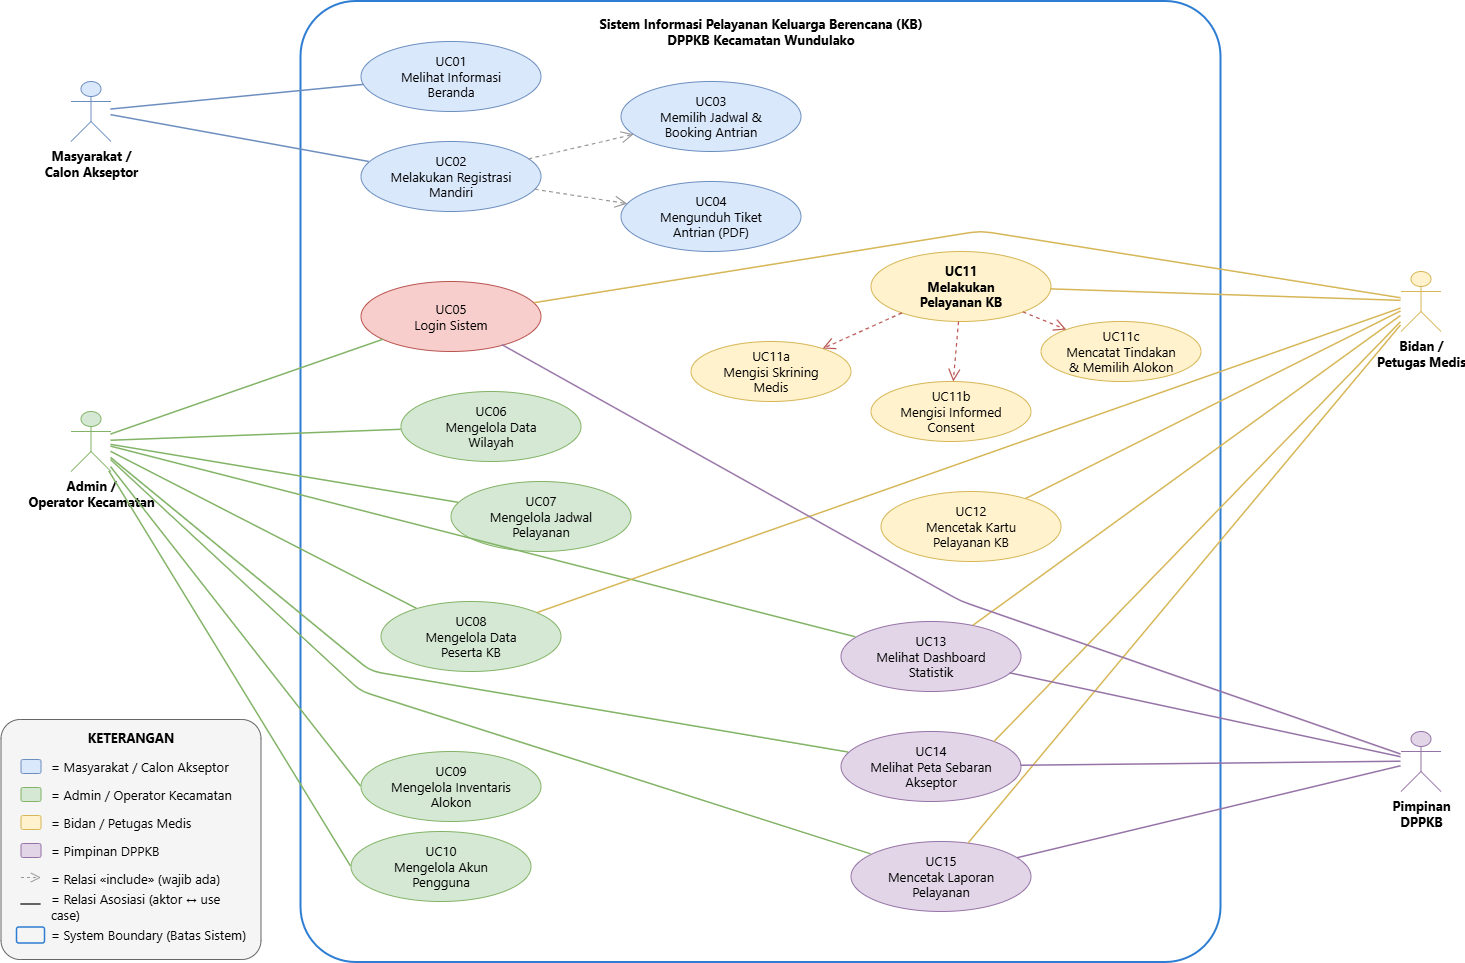

The diagram above was exported from draw.io. Its source (the exported page's mxGraphModel, read from the mxfile embedded in the PNG):
<mxGraphModel dx="1885" dy="1121" grid="1" gridSize="10" guides="1" tooltips="1" connect="1" arrows="1" fold="1" page="1" pageScale="1" pageWidth="1600" pageHeight="1100" math="0" shadow="0">
  <root>
    <mxCell id="0" />
    <mxCell id="1" parent="0" />
    <mxCell id="sys-boundary" parent="1" style="shape=rect;whiteSpace=wrap;html=1;fillColor=none;strokeColor=#2D7DD2;strokeWidth=2;dashed=0;verticalAlign=top;fontStyle=1;fontSize=13;fontFamily=Segoe UI;align=center;spacingTop=8;arcSize=6;rounded=1;" value="Sistem Informasi Pelayanan Keluarga Berencana (KB)&#10;DPPKB Kecamatan Wundulako" vertex="1">
      <mxGeometry height="961" width="920" x="340" y="20" as="geometry" />
    </mxCell>
    <mxCell id="actor-masyarakat" parent="1" style="shape=umlActor;verticalLabelPosition=bottom;verticalAlign=top;html=1;outlineConnect=0;fillColor=#dae8fc;strokeColor=#6c8ebf;fontSize=13;fontFamily=Segoe UI;fontStyle=1;" value="Masyarakat /&#10;Calon Akseptor" vertex="1">
      <mxGeometry height="60" width="40" x="110" y="100" as="geometry" />
    </mxCell>
    <mxCell id="actor-admin" parent="1" style="shape=umlActor;verticalLabelPosition=bottom;verticalAlign=top;html=1;outlineConnect=0;fillColor=#d5e8d4;strokeColor=#82b366;fontSize=13;fontFamily=Segoe UI;fontStyle=1;" value="Admin /&#10;Operator Kecamatan" vertex="1">
      <mxGeometry height="60" width="40" x="110" y="430" as="geometry" />
    </mxCell>
    <mxCell id="actor-bidan" parent="1" style="shape=umlActor;verticalLabelPosition=bottom;verticalAlign=top;html=1;outlineConnect=0;fillColor=#fff2cc;strokeColor=#d6b656;fontSize=13;fontFamily=Segoe UI;fontStyle=1;" value="Bidan /&#10;Petugas Medis" vertex="1">
      <mxGeometry height="60" width="40" x="1440" y="290" as="geometry" />
    </mxCell>
    <mxCell id="actor-pimpinan" parent="1" style="shape=umlActor;verticalLabelPosition=bottom;verticalAlign=top;html=1;outlineConnect=0;fillColor=#e1d5e7;strokeColor=#9673a6;fontSize=13;fontFamily=Segoe UI;fontStyle=1;" value="Pimpinan&#10;DPPKB" vertex="1">
      <mxGeometry height="60" width="40" x="1440" y="750" as="geometry" />
    </mxCell>
    <mxCell id="uc01" parent="1" style="ellipse;whiteSpace=wrap;html=1;fillColor=#dae8fc;strokeColor=#6c8ebf;fontSize=13;fontFamily=Segoe UI;fontStyle=0;verticalAlign=middle;spacingTop=0;" value="UC01&#10;Melihat Informasi&#10;Beranda" vertex="1">
      <mxGeometry height="70" width="180" x="400" y="60" as="geometry" />
    </mxCell>
    <mxCell id="uc02" parent="1" style="ellipse;whiteSpace=wrap;html=1;fillColor=#dae8fc;strokeColor=#6c8ebf;fontSize=13;fontFamily=Segoe UI;fontStyle=0;verticalAlign=middle;" value="UC02&#10;Melakukan Registrasi&#10;Mandiri" vertex="1">
      <mxGeometry height="70" width="180" x="400" y="160" as="geometry" />
    </mxCell>
    <mxCell id="uc03" parent="1" style="ellipse;whiteSpace=wrap;html=1;fillColor=#dae8fc;strokeColor=#6c8ebf;fontSize=13;fontFamily=Segoe UI;fontStyle=0;verticalAlign=middle;" value="UC03&#10;Memilih Jadwal &amp;amp;&#10;Booking Antrian" vertex="1">
      <mxGeometry height="70" width="180" x="660" y="100" as="geometry" />
    </mxCell>
    <mxCell id="uc04" parent="1" style="ellipse;whiteSpace=wrap;html=1;fillColor=#dae8fc;strokeColor=#6c8ebf;fontSize=13;fontFamily=Segoe UI;fontStyle=0;verticalAlign=middle;" value="UC04&#10;Mengunduh Tiket&#10;Antrian (PDF)" vertex="1">
      <mxGeometry height="70" width="180" x="660" y="200" as="geometry" />
    </mxCell>
    <mxCell id="uc05" parent="1" style="ellipse;whiteSpace=wrap;html=1;fillColor=#f8cecc;strokeColor=#b85450;fontSize=13;fontFamily=Segoe UI;fontStyle=0;verticalAlign=middle;" value="UC05&#10;Login Sistem" vertex="1">
      <mxGeometry height="70" width="180" x="400" y="300" as="geometry" />
    </mxCell>
    <mxCell id="uc06" parent="1" style="ellipse;whiteSpace=wrap;html=1;fillColor=#d5e8d4;strokeColor=#82b366;fontSize=13;fontFamily=Segoe UI;fontStyle=0;verticalAlign=middle;" value="UC06&#10;Mengelola Data&#10;Wilayah" vertex="1">
      <mxGeometry height="70" width="180" x="440" y="410" as="geometry" />
    </mxCell>
    <mxCell id="uc07" parent="1" style="ellipse;whiteSpace=wrap;html=1;fillColor=#d5e8d4;strokeColor=#82b366;fontSize=13;fontFamily=Segoe UI;fontStyle=0;verticalAlign=middle;" value="UC07&#10;Mengelola Jadwal&#10;Pelayanan" vertex="1">
      <mxGeometry height="70" width="180" x="490" y="500" as="geometry" />
    </mxCell>
    <mxCell id="uc08" parent="1" style="ellipse;whiteSpace=wrap;html=1;fillColor=#d5e8d4;strokeColor=#82b366;fontSize=13;fontFamily=Segoe UI;fontStyle=0;verticalAlign=middle;" value="UC08&#10;Mengelola Data&#10;Peserta KB" vertex="1">
      <mxGeometry height="70" width="180" x="420" y="620" as="geometry" />
    </mxCell>
    <mxCell id="uc09" parent="1" style="ellipse;whiteSpace=wrap;html=1;fillColor=#d5e8d4;strokeColor=#82b366;fontSize=13;fontFamily=Segoe UI;fontStyle=0;verticalAlign=middle;" value="UC09&#10;Mengelola Inventaris&#10;Alokon" vertex="1">
      <mxGeometry height="70" width="180" x="400" y="770" as="geometry" />
    </mxCell>
    <mxCell id="uc10" parent="1" style="ellipse;whiteSpace=wrap;html=1;fillColor=#d5e8d4;strokeColor=#82b366;fontSize=13;fontFamily=Segoe UI;fontStyle=0;verticalAlign=middle;" value="UC10&#10;Mengelola Akun&#10;Pengguna" vertex="1">
      <mxGeometry height="70" width="180" x="390" y="850" as="geometry" />
    </mxCell>
    <mxCell id="uc11" parent="1" style="ellipse;whiteSpace=wrap;html=1;fillColor=#fff2cc;strokeColor=#d6b656;fontSize=13;fontFamily=Segoe UI;fontStyle=1;verticalAlign=middle;" value="UC11&#10;Melakukan&#10;Pelayanan KB" vertex="1">
      <mxGeometry height="70" width="180" x="910" y="270" as="geometry" />
    </mxCell>
    <mxCell id="uc11a" parent="1" style="ellipse;whiteSpace=wrap;html=1;fillColor=#fff2cc;strokeColor=#d6b656;fontSize=13;fontFamily=Segoe UI;fontStyle=0;verticalAlign=middle;" value="UC11a&#10;Mengisi Skrining&#10;Medis" vertex="1">
      <mxGeometry height="60" width="160" x="730" y="360" as="geometry" />
    </mxCell>
    <mxCell id="uc11b" parent="1" style="ellipse;whiteSpace=wrap;html=1;fillColor=#fff2cc;strokeColor=#d6b656;fontSize=13;fontFamily=Segoe UI;fontStyle=0;verticalAlign=middle;" value="UC11b&#10;Mengisi Informed&#10;Consent" vertex="1">
      <mxGeometry height="60" width="160" x="910" y="400" as="geometry" />
    </mxCell>
    <mxCell id="uc11c" parent="1" style="ellipse;whiteSpace=wrap;html=1;fillColor=#fff2cc;strokeColor=#d6b656;fontSize=13;fontFamily=Segoe UI;fontStyle=0;verticalAlign=middle;" value="UC11c&#10;Mencatat Tindakan&#10;&amp;amp; Memilih Alokon" vertex="1">
      <mxGeometry height="60" width="160" x="1080" y="340" as="geometry" />
    </mxCell>
    <mxCell id="uc12" parent="1" style="ellipse;whiteSpace=wrap;html=1;fillColor=#fff2cc;strokeColor=#d6b656;fontSize=13;fontFamily=Segoe UI;fontStyle=0;verticalAlign=middle;" value="UC12&#10;Mencetak Kartu&#10;Pelayanan KB" vertex="1">
      <mxGeometry height="70" width="180" x="920" y="510" as="geometry" />
    </mxCell>
    <mxCell id="uc13" parent="1" style="ellipse;whiteSpace=wrap;html=1;fillColor=#e1d5e7;strokeColor=#9673a6;fontSize=13;fontFamily=Segoe UI;fontStyle=0;verticalAlign=middle;" value="UC13&#10;Melihat Dashboard&#10;Statistik" vertex="1">
      <mxGeometry height="70" width="180" x="880" y="640" as="geometry" />
    </mxCell>
    <mxCell id="uc14" parent="1" style="ellipse;whiteSpace=wrap;html=1;fillColor=#e1d5e7;strokeColor=#9673a6;fontSize=13;fontFamily=Segoe UI;fontStyle=0;verticalAlign=middle;" value="UC14&lt;br&gt;Melihat Peta Sebaran&lt;br&gt;Akseptor" vertex="1">
      <mxGeometry height="70" width="180" x="880" y="750" as="geometry" />
    </mxCell>
    <mxCell id="uc15" parent="1" style="ellipse;whiteSpace=wrap;html=1;fillColor=#e1d5e7;strokeColor=#9673a6;fontSize=13;fontFamily=Segoe UI;fontStyle=0;verticalAlign=middle;" value="UC15&#10;Mencetak Laporan&#10;Pelayanan" vertex="1">
      <mxGeometry height="70" width="180" x="890" y="860" as="geometry" />
    </mxCell>
    <mxCell id="rel-m-uc01" edge="1" parent="1" source="actor-masyarakat" style="endArrow=none;html=1;strokeWidth=1.5;strokeColor=#6c8ebf;fontSize=13;" target="uc01">
      <mxGeometry relative="1" as="geometry" />
    </mxCell>
    <mxCell id="rel-m-uc02" edge="1" parent="1" source="actor-masyarakat" style="endArrow=none;html=1;strokeWidth=1.5;strokeColor=#6c8ebf;fontSize=13;" target="uc02">
      <mxGeometry relative="1" as="geometry" />
    </mxCell>
    <mxCell id="rel-inc-uc02-uc03" edge="1" parent="1" source="uc02" style="endArrow=open;html=1;dashed=1;strokeWidth=1.2;strokeColor=#999999;endSize=10;fontSize=13;" target="uc03">
      <mxGeometry relative="1" as="geometry" />
    </mxCell>
    <mxCell id="rel-inc-uc02-uc04" edge="1" parent="1" source="uc02" style="endArrow=open;html=1;dashed=1;strokeWidth=1.2;strokeColor=#999999;endSize=10;fontSize=13;" target="uc04">
      <mxGeometry relative="1" as="geometry" />
    </mxCell>
    <mxCell id="rel-a-uc05" edge="1" parent="1" source="actor-admin" style="endArrow=none;html=1;strokeWidth=1.5;strokeColor=#82b366;fontSize=13;" target="uc05">
      <mxGeometry relative="1" as="geometry" />
    </mxCell>
    <mxCell id="rel-a-uc06" edge="1" parent="1" source="actor-admin" style="endArrow=none;html=1;strokeWidth=1.5;strokeColor=#82b366;fontSize=13;" target="uc06">
      <mxGeometry relative="1" as="geometry" />
    </mxCell>
    <mxCell id="rel-a-uc07" edge="1" parent="1" source="actor-admin" style="endArrow=none;html=1;strokeWidth=1.5;strokeColor=#82b366;fontSize=13;" target="uc07">
      <mxGeometry relative="1" as="geometry" />
    </mxCell>
    <mxCell id="rel-a-uc08" edge="1" parent="1" source="actor-admin" style="endArrow=none;html=1;strokeWidth=1.5;strokeColor=#82b366;fontSize=13;" target="uc08">
      <mxGeometry relative="1" as="geometry" />
    </mxCell>
    <mxCell id="rel-a-uc09" edge="1" parent="1" source="actor-admin" style="endArrow=none;html=1;strokeWidth=1.5;strokeColor=#82b366;fontSize=13;entryX=0;entryY=0.5;entryDx=0;entryDy=0;" target="uc09">
      <mxGeometry relative="1" as="geometry" />
    </mxCell>
    <mxCell id="rel-a-uc10" edge="1" parent="1" source="actor-admin" style="endArrow=none;html=1;strokeWidth=1.5;strokeColor=#82b366;fontSize=13;entryX=0;entryY=0.5;entryDx=0;entryDy=0;" target="uc10">
      <mxGeometry relative="1" as="geometry" />
    </mxCell>
    <mxCell id="rel-a-uc13" edge="1" parent="1" source="actor-admin" style="endArrow=none;html=1;strokeWidth=1.5;strokeColor=#82b366;fontSize=13;" target="uc13">
      <mxGeometry relative="1" as="geometry" />
    </mxCell>
    <mxCell id="rel-a-uc14" edge="1" parent="1" source="actor-admin" style="endArrow=none;html=1;strokeWidth=1.5;strokeColor=#82b366;fontSize=13;" target="uc14">
      <mxGeometry relative="1" as="geometry">
        <Array as="points">
          <mxPoint x="410" y="690" />
        </Array>
      </mxGeometry>
    </mxCell>
    <mxCell id="rel-a-uc15" edge="1" parent="1" source="actor-admin" style="endArrow=none;html=1;strokeWidth=1.5;strokeColor=#82b366;fontSize=13;" target="uc15">
      <mxGeometry relative="1" as="geometry">
        <Array as="points">
          <mxPoint x="400" y="710" />
        </Array>
      </mxGeometry>
    </mxCell>
    <mxCell id="rel-b-uc05" edge="1" parent="1" source="actor-bidan" style="endArrow=none;html=1;strokeWidth=1.5;strokeColor=#d6b656;fontSize=13;" target="uc05">
      <mxGeometry relative="1" as="geometry">
        <Array as="points">
          <mxPoint x="1020" y="250" />
        </Array>
      </mxGeometry>
    </mxCell>
    <mxCell id="rel-b-uc08" edge="1" parent="1" source="actor-bidan" style="endArrow=none;html=1;strokeWidth=1.5;strokeColor=#d6b656;fontSize=13;" target="uc08">
      <mxGeometry relative="1" as="geometry" />
    </mxCell>
    <mxCell id="rel-b-uc11" edge="1" parent="1" source="actor-bidan" style="endArrow=none;html=1;strokeWidth=1.5;strokeColor=#d6b656;fontSize=13;" target="uc11">
      <mxGeometry relative="1" as="geometry" />
    </mxCell>
    <mxCell id="rel-b-uc12" edge="1" parent="1" source="actor-bidan" style="endArrow=none;html=1;strokeWidth=1.5;strokeColor=#d6b656;fontSize=13;" target="uc12">
      <mxGeometry relative="1" as="geometry" />
    </mxCell>
    <mxCell id="rel-b-uc13" edge="1" parent="1" source="actor-bidan" style="endArrow=none;html=1;strokeWidth=1.5;strokeColor=#d6b656;fontSize=13;" target="uc13">
      <mxGeometry relative="1" as="geometry" />
    </mxCell>
    <mxCell id="rel-b-uc14" edge="1" parent="1" source="actor-bidan" style="endArrow=none;html=1;strokeWidth=1.5;strokeColor=#d6b656;fontSize=13;entryX=1;entryY=0;entryDx=0;entryDy=0;" target="uc14">
      <mxGeometry relative="1" as="geometry" />
    </mxCell>
    <mxCell id="rel-b-uc15" edge="1" parent="1" source="actor-bidan" style="endArrow=none;html=1;strokeWidth=1.5;strokeColor=#d6b656;fontSize=13;" target="uc15">
      <mxGeometry relative="1" as="geometry" />
    </mxCell>
    <mxCell id="rel-inc-uc11-11a" edge="1" parent="1" source="uc11" style="endArrow=open;html=1;dashed=1;strokeWidth=1.2;strokeColor=#b85450;endSize=10;fontSize=13;" target="uc11a">
      <mxGeometry relative="1" as="geometry" />
    </mxCell>
    <mxCell id="rel-inc-uc11-11b" edge="1" parent="1" source="uc11" style="endArrow=open;html=1;dashed=1;strokeWidth=1.2;strokeColor=#b85450;endSize=10;fontSize=13;" target="uc11b">
      <mxGeometry relative="1" as="geometry" />
    </mxCell>
    <mxCell id="rel-inc-uc11-11c" edge="1" parent="1" source="uc11" style="endArrow=open;html=1;dashed=1;strokeWidth=1.2;strokeColor=#b85450;endSize=10;fontSize=13;" target="uc11c">
      <mxGeometry relative="1" as="geometry" />
    </mxCell>
    <mxCell id="rel-p-uc05" edge="1" parent="1" source="actor-pimpinan" style="endArrow=none;html=1;strokeWidth=1.5;strokeColor=#9673a6;fontSize=13;" target="uc05">
      <mxGeometry relative="1" as="geometry">
        <Array as="points">
          <mxPoint x="1000" y="620" />
        </Array>
      </mxGeometry>
    </mxCell>
    <mxCell id="rel-p-uc13" edge="1" parent="1" source="actor-pimpinan" style="endArrow=none;html=1;strokeWidth=1.5;strokeColor=#9673a6;fontSize=13;" target="uc13">
      <mxGeometry relative="1" as="geometry" />
    </mxCell>
    <mxCell id="rel-p-uc14" edge="1" parent="1" source="actor-pimpinan" style="endArrow=none;html=1;strokeWidth=1.5;strokeColor=#9673a6;fontSize=13;" target="uc14">
      <mxGeometry relative="1" as="geometry" />
    </mxCell>
    <mxCell id="rel-p-uc15" edge="1" parent="1" source="actor-pimpinan" style="endArrow=none;html=1;strokeWidth=1.5;strokeColor=#9673a6;fontSize=13;" target="uc15">
      <mxGeometry relative="1" as="geometry" />
    </mxCell>
    <mxCell id="legend-box" parent="1" style="shape=rect;whiteSpace=wrap;html=1;fillColor=#f5f5f5;strokeColor=#666666;strokeWidth=1;rounded=1;arcSize=8;fontSize=13;" value="" vertex="1">
      <mxGeometry height="240" width="260" x="40" y="738" as="geometry" />
    </mxCell>
    <mxCell id="legend-title" parent="1" style="text;html=1;align=center;verticalAlign=middle;whiteSpace=wrap;rounded=0;fontStyle=1;fontSize=13;fontFamily=Segoe UI;" value="KETERANGAN" vertex="1">
      <mxGeometry height="25" width="260" x="40" y="743" as="geometry" />
    </mxCell>
    <mxCell id="leg-color1" parent="1" style="rounded=1;whiteSpace=wrap;html=1;fillColor=#dae8fc;strokeColor=#6c8ebf;fontSize=13;" value="" vertex="1">
      <mxGeometry height="14" width="20" x="60" y="778" as="geometry" />
    </mxCell>
    <mxCell id="leg-label1" parent="1" style="text;html=1;align=left;verticalAlign=middle;whiteSpace=wrap;rounded=0;fontSize=13;fontFamily=Segoe UI;" value="= Masyarakat / Calon Akseptor" vertex="1">
      <mxGeometry height="24" width="200" x="88" y="773" as="geometry" />
    </mxCell>
    <mxCell id="leg-color2" parent="1" style="rounded=1;whiteSpace=wrap;html=1;fillColor=#d5e8d4;strokeColor=#82b366;fontSize=13;" value="" vertex="1">
      <mxGeometry height="14" width="20" x="60" y="806" as="geometry" />
    </mxCell>
    <mxCell id="leg-label2" parent="1" style="text;html=1;align=left;verticalAlign=middle;whiteSpace=wrap;rounded=0;fontSize=13;fontFamily=Segoe UI;" value="= Admin / Operator Kecamatan" vertex="1">
      <mxGeometry height="24" width="200" x="88" y="801" as="geometry" />
    </mxCell>
    <mxCell id="leg-color3" parent="1" style="rounded=1;whiteSpace=wrap;html=1;fillColor=#fff2cc;strokeColor=#d6b656;fontSize=13;" value="" vertex="1">
      <mxGeometry height="14" width="20" x="60" y="834" as="geometry" />
    </mxCell>
    <mxCell id="leg-label3" parent="1" style="text;html=1;align=left;verticalAlign=middle;whiteSpace=wrap;rounded=0;fontSize=13;fontFamily=Segoe UI;" value="= Bidan / Petugas Medis" vertex="1">
      <mxGeometry height="24" width="200" x="88" y="829" as="geometry" />
    </mxCell>
    <mxCell id="leg-color4" parent="1" style="rounded=1;whiteSpace=wrap;html=1;fillColor=#e1d5e7;strokeColor=#9673a6;fontSize=13;" value="" vertex="1">
      <mxGeometry height="14" width="20" x="60" y="862" as="geometry" />
    </mxCell>
    <mxCell id="leg-label4" parent="1" style="text;html=1;align=left;verticalAlign=middle;whiteSpace=wrap;rounded=0;fontSize=13;fontFamily=Segoe UI;" value="= Pimpinan DPPKB" vertex="1">
      <mxGeometry height="24" width="200" x="88" y="857" as="geometry" />
    </mxCell>
    <mxCell id="leg-dash" edge="1" parent="1" style="endArrow=open;html=1;dashed=1;strokeWidth=1;strokeColor=#999999;endSize=8;fontSize=13;" value="">
      <mxGeometry relative="1" as="geometry">
        <mxPoint x="60" y="896" as="sourcePoint" />
        <mxPoint x="80" y="896" as="targetPoint" />
      </mxGeometry>
    </mxCell>
    <mxCell id="leg-label5" parent="1" style="text;html=1;align=left;verticalAlign=middle;whiteSpace=wrap;rounded=0;fontSize=13;fontFamily=Segoe UI;" value="= Relasi «include» (wajib ada)" vertex="1">
      <mxGeometry height="24" width="200" x="88" y="885" as="geometry" />
    </mxCell>
    <mxCell id="leg-solid" edge="1" parent="1" style="endArrow=none;html=1;strokeWidth=1.5;strokeColor=#333333;fontSize=13;" value="">
      <mxGeometry relative="1" as="geometry">
        <mxPoint x="60" y="923" as="sourcePoint" />
        <mxPoint x="80" y="923" as="targetPoint" />
      </mxGeometry>
    </mxCell>
    <mxCell id="leg-label6" parent="1" style="text;html=1;align=left;verticalAlign=middle;whiteSpace=wrap;rounded=0;fontSize=13;fontFamily=Segoe UI;" value="= Relasi Asosiasi (aktor ↔ use case)" vertex="1">
      <mxGeometry height="24" width="200" x="88" y="913" as="geometry" />
    </mxCell>
    <mxCell id="leg-rect" parent="1" style="rounded=1;whiteSpace=wrap;html=1;fillColor=none;strokeColor=#2D7DD2;strokeWidth=1.5;fontSize=13;" value="" vertex="1">
      <mxGeometry height="16" width="28" x="56" y="946" as="geometry" />
    </mxCell>
    <mxCell id="leg-label7" parent="1" style="text;html=1;align=left;verticalAlign=middle;whiteSpace=wrap;rounded=0;fontSize=13;fontFamily=Segoe UI;" value="= System Boundary (Batas Sistem)" vertex="1">
      <mxGeometry height="24" width="200" x="88" y="941" as="geometry" />
    </mxCell>
  </root>
</mxGraphModel>